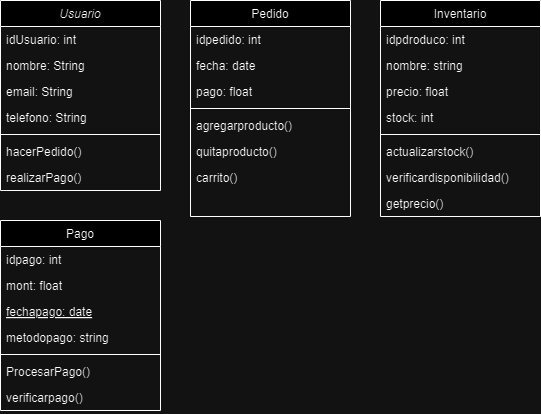

The diagram above was exported from draw.io. Its source (the exported page's mxGraphModel, read from the mxfile embedded in the PNG):
<mxGraphModel dx="1674" dy="806" grid="1" gridSize="10" guides="1" tooltips="1" connect="1" arrows="1" fold="1" page="1" pageScale="1" pageWidth="827" pageHeight="1169" math="0" shadow="0">
  <root>
    <mxCell id="WIyWlLk6GJQsqaUBKTNV-0" />
    <mxCell id="WIyWlLk6GJQsqaUBKTNV-1" parent="WIyWlLk6GJQsqaUBKTNV-0" />
    <mxCell id="zkfFHV4jXpPFQw0GAbJ--0" value="Usuario" style="swimlane;fontStyle=2;align=center;verticalAlign=top;childLayout=stackLayout;horizontal=1;startSize=26;horizontalStack=0;resizeParent=1;resizeLast=0;collapsible=1;marginBottom=0;rounded=0;shadow=0;strokeWidth=1;" parent="WIyWlLk6GJQsqaUBKTNV-1" vertex="1">
      <mxGeometry x="190" y="20" width="160" height="190" as="geometry">
        <mxRectangle x="230" y="140" width="160" height="26" as="alternateBounds" />
      </mxGeometry>
    </mxCell>
    <mxCell id="zkfFHV4jXpPFQw0GAbJ--1" value="idUsuario: int" style="text;align=left;verticalAlign=top;spacingLeft=4;spacingRight=4;overflow=hidden;rotatable=0;points=[[0,0.5],[1,0.5]];portConstraint=eastwest;" parent="zkfFHV4jXpPFQw0GAbJ--0" vertex="1">
      <mxGeometry y="26" width="160" height="26" as="geometry" />
    </mxCell>
    <mxCell id="zkfFHV4jXpPFQw0GAbJ--2" value="nombre: String" style="text;align=left;verticalAlign=top;spacingLeft=4;spacingRight=4;overflow=hidden;rotatable=0;points=[[0,0.5],[1,0.5]];portConstraint=eastwest;rounded=0;shadow=0;html=0;" parent="zkfFHV4jXpPFQw0GAbJ--0" vertex="1">
      <mxGeometry y="52" width="160" height="26" as="geometry" />
    </mxCell>
    <mxCell id="zkfFHV4jXpPFQw0GAbJ--3" value="email: String" style="text;align=left;verticalAlign=top;spacingLeft=4;spacingRight=4;overflow=hidden;rotatable=0;points=[[0,0.5],[1,0.5]];portConstraint=eastwest;rounded=0;shadow=0;html=0;" parent="zkfFHV4jXpPFQw0GAbJ--0" vertex="1">
      <mxGeometry y="78" width="160" height="26" as="geometry" />
    </mxCell>
    <mxCell id="2fM4A1HJs1Im63Gk9j7P-0" value="telefono: String" style="text;align=left;verticalAlign=top;spacingLeft=4;spacingRight=4;overflow=hidden;rotatable=0;points=[[0,0.5],[1,0.5]];portConstraint=eastwest;rounded=0;shadow=0;html=0;" vertex="1" parent="zkfFHV4jXpPFQw0GAbJ--0">
      <mxGeometry y="104" width="160" height="26" as="geometry" />
    </mxCell>
    <mxCell id="2fM4A1HJs1Im63Gk9j7P-6" value="" style="line;html=1;strokeWidth=1;align=left;verticalAlign=middle;spacingTop=-1;spacingLeft=3;spacingRight=3;rotatable=0;labelPosition=right;points=[];portConstraint=eastwest;" vertex="1" parent="zkfFHV4jXpPFQw0GAbJ--0">
      <mxGeometry y="130" width="160" height="8" as="geometry" />
    </mxCell>
    <mxCell id="2fM4A1HJs1Im63Gk9j7P-1" value="hacerPedido()" style="text;align=left;verticalAlign=top;spacingLeft=4;spacingRight=4;overflow=hidden;rotatable=0;points=[[0,0.5],[1,0.5]];portConstraint=eastwest;rounded=0;shadow=0;html=0;" vertex="1" parent="zkfFHV4jXpPFQw0GAbJ--0">
      <mxGeometry y="138" width="160" height="26" as="geometry" />
    </mxCell>
    <mxCell id="2fM4A1HJs1Im63Gk9j7P-7" value="realizarPago()" style="text;align=left;verticalAlign=top;spacingLeft=4;spacingRight=4;overflow=hidden;rotatable=0;points=[[0,0.5],[1,0.5]];portConstraint=eastwest;rounded=0;shadow=0;html=0;" vertex="1" parent="zkfFHV4jXpPFQw0GAbJ--0">
      <mxGeometry y="164" width="160" height="26" as="geometry" />
    </mxCell>
    <mxCell id="zkfFHV4jXpPFQw0GAbJ--6" value="Pago" style="swimlane;fontStyle=0;align=center;verticalAlign=top;childLayout=stackLayout;horizontal=1;startSize=26;horizontalStack=0;resizeParent=1;resizeLast=0;collapsible=1;marginBottom=0;rounded=0;shadow=0;strokeWidth=1;" parent="WIyWlLk6GJQsqaUBKTNV-1" vertex="1">
      <mxGeometry x="190" y="240" width="160" height="190" as="geometry">
        <mxRectangle x="130" y="380" width="160" height="26" as="alternateBounds" />
      </mxGeometry>
    </mxCell>
    <mxCell id="zkfFHV4jXpPFQw0GAbJ--7" value="idpago: int" style="text;align=left;verticalAlign=top;spacingLeft=4;spacingRight=4;overflow=hidden;rotatable=0;points=[[0,0.5],[1,0.5]];portConstraint=eastwest;" parent="zkfFHV4jXpPFQw0GAbJ--6" vertex="1">
      <mxGeometry y="26" width="160" height="26" as="geometry" />
    </mxCell>
    <mxCell id="zkfFHV4jXpPFQw0GAbJ--8" value="mont: float" style="text;align=left;verticalAlign=top;spacingLeft=4;spacingRight=4;overflow=hidden;rotatable=0;points=[[0,0.5],[1,0.5]];portConstraint=eastwest;rounded=0;shadow=0;html=0;" parent="zkfFHV4jXpPFQw0GAbJ--6" vertex="1">
      <mxGeometry y="52" width="160" height="26" as="geometry" />
    </mxCell>
    <mxCell id="zkfFHV4jXpPFQw0GAbJ--10" value="fechapago: date" style="text;align=left;verticalAlign=top;spacingLeft=4;spacingRight=4;overflow=hidden;rotatable=0;points=[[0,0.5],[1,0.5]];portConstraint=eastwest;fontStyle=4" parent="zkfFHV4jXpPFQw0GAbJ--6" vertex="1">
      <mxGeometry y="78" width="160" height="26" as="geometry" />
    </mxCell>
    <mxCell id="zkfFHV4jXpPFQw0GAbJ--11" value="metodopago: string" style="text;align=left;verticalAlign=top;spacingLeft=4;spacingRight=4;overflow=hidden;rotatable=0;points=[[0,0.5],[1,0.5]];portConstraint=eastwest;" parent="zkfFHV4jXpPFQw0GAbJ--6" vertex="1">
      <mxGeometry y="104" width="160" height="26" as="geometry" />
    </mxCell>
    <mxCell id="zkfFHV4jXpPFQw0GAbJ--9" value="" style="line;html=1;strokeWidth=1;align=left;verticalAlign=middle;spacingTop=-1;spacingLeft=3;spacingRight=3;rotatable=0;labelPosition=right;points=[];portConstraint=eastwest;" parent="zkfFHV4jXpPFQw0GAbJ--6" vertex="1">
      <mxGeometry y="130" width="160" height="8" as="geometry" />
    </mxCell>
    <mxCell id="2fM4A1HJs1Im63Gk9j7P-8" value="ProcesarPago()" style="text;align=left;verticalAlign=top;spacingLeft=4;spacingRight=4;overflow=hidden;rotatable=0;points=[[0,0.5],[1,0.5]];portConstraint=eastwest;rounded=0;shadow=0;html=0;" vertex="1" parent="zkfFHV4jXpPFQw0GAbJ--6">
      <mxGeometry y="138" width="160" height="26" as="geometry" />
    </mxCell>
    <mxCell id="2fM4A1HJs1Im63Gk9j7P-9" value="verificarpago()" style="text;align=left;verticalAlign=top;spacingLeft=4;spacingRight=4;overflow=hidden;rotatable=0;points=[[0,0.5],[1,0.5]];portConstraint=eastwest;" vertex="1" parent="zkfFHV4jXpPFQw0GAbJ--6">
      <mxGeometry y="164" width="160" height="26" as="geometry" />
    </mxCell>
    <mxCell id="zkfFHV4jXpPFQw0GAbJ--13" value="Inventario" style="swimlane;fontStyle=0;align=center;verticalAlign=top;childLayout=stackLayout;horizontal=1;startSize=26;horizontalStack=0;resizeParent=1;resizeLast=0;collapsible=1;marginBottom=0;rounded=0;shadow=0;strokeWidth=1;" parent="WIyWlLk6GJQsqaUBKTNV-1" vertex="1">
      <mxGeometry x="570" y="20" width="160" height="216" as="geometry">
        <mxRectangle x="340" y="380" width="170" height="26" as="alternateBounds" />
      </mxGeometry>
    </mxCell>
    <mxCell id="zkfFHV4jXpPFQw0GAbJ--14" value="idpdroduco: int" style="text;align=left;verticalAlign=top;spacingLeft=4;spacingRight=4;overflow=hidden;rotatable=0;points=[[0,0.5],[1,0.5]];portConstraint=eastwest;" parent="zkfFHV4jXpPFQw0GAbJ--13" vertex="1">
      <mxGeometry y="26" width="160" height="26" as="geometry" />
    </mxCell>
    <mxCell id="2fM4A1HJs1Im63Gk9j7P-10" value="nombre: string" style="text;align=left;verticalAlign=top;spacingLeft=4;spacingRight=4;overflow=hidden;rotatable=0;points=[[0,0.5],[1,0.5]];portConstraint=eastwest;" vertex="1" parent="zkfFHV4jXpPFQw0GAbJ--13">
      <mxGeometry y="52" width="160" height="26" as="geometry" />
    </mxCell>
    <mxCell id="2fM4A1HJs1Im63Gk9j7P-11" value="precio: float" style="text;align=left;verticalAlign=top;spacingLeft=4;spacingRight=4;overflow=hidden;rotatable=0;points=[[0,0.5],[1,0.5]];portConstraint=eastwest;" vertex="1" parent="zkfFHV4jXpPFQw0GAbJ--13">
      <mxGeometry y="78" width="160" height="26" as="geometry" />
    </mxCell>
    <mxCell id="2fM4A1HJs1Im63Gk9j7P-13" value="stock: int" style="text;align=left;verticalAlign=top;spacingLeft=4;spacingRight=4;overflow=hidden;rotatable=0;points=[[0,0.5],[1,0.5]];portConstraint=eastwest;" vertex="1" parent="zkfFHV4jXpPFQw0GAbJ--13">
      <mxGeometry y="104" width="160" height="26" as="geometry" />
    </mxCell>
    <mxCell id="2fM4A1HJs1Im63Gk9j7P-12" value="" style="line;html=1;strokeWidth=1;align=left;verticalAlign=middle;spacingTop=-1;spacingLeft=3;spacingRight=3;rotatable=0;labelPosition=right;points=[];portConstraint=eastwest;" vertex="1" parent="zkfFHV4jXpPFQw0GAbJ--13">
      <mxGeometry y="130" width="160" height="8" as="geometry" />
    </mxCell>
    <mxCell id="2fM4A1HJs1Im63Gk9j7P-14" value="actualizarstock()" style="text;align=left;verticalAlign=top;spacingLeft=4;spacingRight=4;overflow=hidden;rotatable=0;points=[[0,0.5],[1,0.5]];portConstraint=eastwest;" vertex="1" parent="zkfFHV4jXpPFQw0GAbJ--13">
      <mxGeometry y="138" width="160" height="26" as="geometry" />
    </mxCell>
    <mxCell id="2fM4A1HJs1Im63Gk9j7P-15" value="verificardisponibilidad()" style="text;align=left;verticalAlign=top;spacingLeft=4;spacingRight=4;overflow=hidden;rotatable=0;points=[[0,0.5],[1,0.5]];portConstraint=eastwest;" vertex="1" parent="zkfFHV4jXpPFQw0GAbJ--13">
      <mxGeometry y="164" width="160" height="26" as="geometry" />
    </mxCell>
    <mxCell id="2fM4A1HJs1Im63Gk9j7P-16" value="getprecio()" style="text;align=left;verticalAlign=top;spacingLeft=4;spacingRight=4;overflow=hidden;rotatable=0;points=[[0,0.5],[1,0.5]];portConstraint=eastwest;" vertex="1" parent="zkfFHV4jXpPFQw0GAbJ--13">
      <mxGeometry y="190" width="160" height="26" as="geometry" />
    </mxCell>
    <mxCell id="zkfFHV4jXpPFQw0GAbJ--17" value="Pedido" style="swimlane;fontStyle=0;align=center;verticalAlign=top;childLayout=stackLayout;horizontal=1;startSize=26;horizontalStack=0;resizeParent=1;resizeLast=0;collapsible=1;marginBottom=0;rounded=0;shadow=0;strokeWidth=1;" parent="WIyWlLk6GJQsqaUBKTNV-1" vertex="1">
      <mxGeometry x="380" y="20" width="160" height="216" as="geometry">
        <mxRectangle x="550" y="140" width="160" height="26" as="alternateBounds" />
      </mxGeometry>
    </mxCell>
    <mxCell id="zkfFHV4jXpPFQw0GAbJ--18" value="idpedido: int" style="text;align=left;verticalAlign=top;spacingLeft=4;spacingRight=4;overflow=hidden;rotatable=0;points=[[0,0.5],[1,0.5]];portConstraint=eastwest;" parent="zkfFHV4jXpPFQw0GAbJ--17" vertex="1">
      <mxGeometry y="26" width="160" height="26" as="geometry" />
    </mxCell>
    <mxCell id="zkfFHV4jXpPFQw0GAbJ--19" value="fecha: date" style="text;align=left;verticalAlign=top;spacingLeft=4;spacingRight=4;overflow=hidden;rotatable=0;points=[[0,0.5],[1,0.5]];portConstraint=eastwest;rounded=0;shadow=0;html=0;" parent="zkfFHV4jXpPFQw0GAbJ--17" vertex="1">
      <mxGeometry y="52" width="160" height="26" as="geometry" />
    </mxCell>
    <mxCell id="zkfFHV4jXpPFQw0GAbJ--20" value="pago: float" style="text;align=left;verticalAlign=top;spacingLeft=4;spacingRight=4;overflow=hidden;rotatable=0;points=[[0,0.5],[1,0.5]];portConstraint=eastwest;rounded=0;shadow=0;html=0;" parent="zkfFHV4jXpPFQw0GAbJ--17" vertex="1">
      <mxGeometry y="78" width="160" height="26" as="geometry" />
    </mxCell>
    <mxCell id="zkfFHV4jXpPFQw0GAbJ--23" value="" style="line;html=1;strokeWidth=1;align=left;verticalAlign=middle;spacingTop=-1;spacingLeft=3;spacingRight=3;rotatable=0;labelPosition=right;points=[];portConstraint=eastwest;" parent="zkfFHV4jXpPFQw0GAbJ--17" vertex="1">
      <mxGeometry y="104" width="160" height="8" as="geometry" />
    </mxCell>
    <mxCell id="zkfFHV4jXpPFQw0GAbJ--24" value="agregarproducto()" style="text;align=left;verticalAlign=top;spacingLeft=4;spacingRight=4;overflow=hidden;rotatable=0;points=[[0,0.5],[1,0.5]];portConstraint=eastwest;" parent="zkfFHV4jXpPFQw0GAbJ--17" vertex="1">
      <mxGeometry y="112" width="160" height="26" as="geometry" />
    </mxCell>
    <mxCell id="zkfFHV4jXpPFQw0GAbJ--25" value="quitaproducto()" style="text;align=left;verticalAlign=top;spacingLeft=4;spacingRight=4;overflow=hidden;rotatable=0;points=[[0,0.5],[1,0.5]];portConstraint=eastwest;" parent="zkfFHV4jXpPFQw0GAbJ--17" vertex="1">
      <mxGeometry y="138" width="160" height="26" as="geometry" />
    </mxCell>
    <mxCell id="2fM4A1HJs1Im63Gk9j7P-17" value="carrito()" style="text;align=left;verticalAlign=top;spacingLeft=4;spacingRight=4;overflow=hidden;rotatable=0;points=[[0,0.5],[1,0.5]];portConstraint=eastwest;" vertex="1" parent="zkfFHV4jXpPFQw0GAbJ--17">
      <mxGeometry y="164" width="160" height="26" as="geometry" />
    </mxCell>
  </root>
</mxGraphModel>